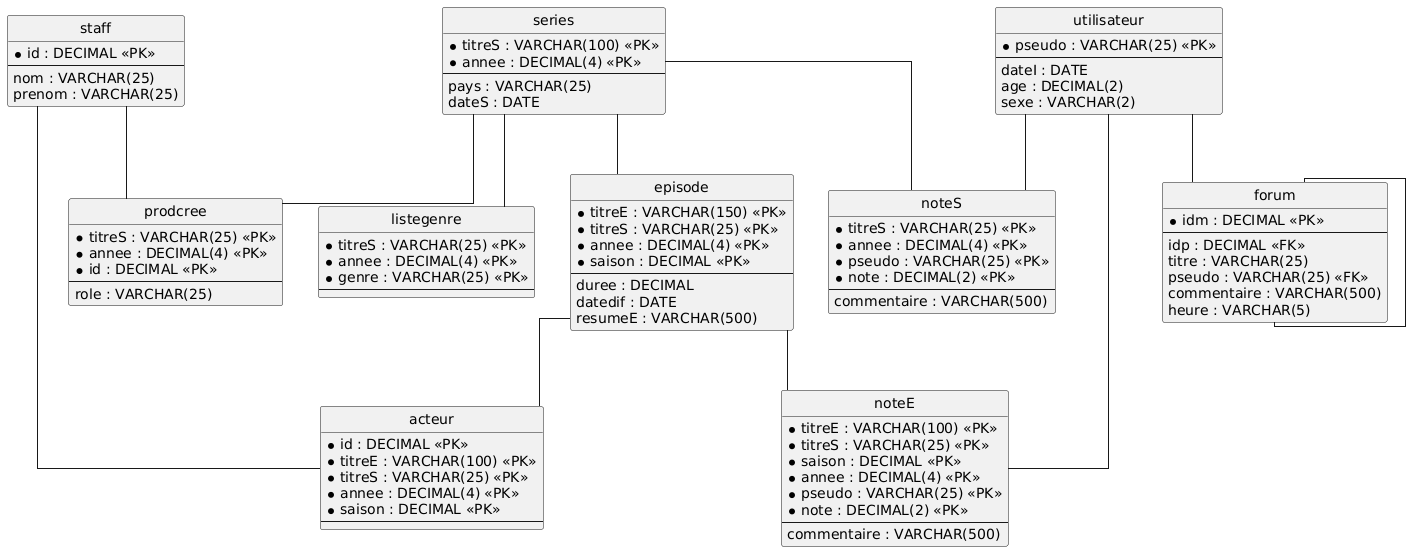

The diagram above was rendered by PlantUML. Its source (embedded in the PNG):
@startuml
hide circle
skinparam linetype ortho

entity "series" as series {
  * titreS : VARCHAR(100) <<PK>>
  * annee : DECIMAL(4) <<PK>>
  --
  pays : VARCHAR(25)
  dateS : DATE
}

entity "utilisateur" as utilisateur {
  * pseudo : VARCHAR(25) <<PK>>
  --
  dateI : DATE
  age : DECIMAL(2)
  sexe : VARCHAR(2)
}

entity "episode" as episode {
  * titreE : VARCHAR(150) <<PK>>
  * titreS : VARCHAR(25) <<PK>>
  * annee : DECIMAL(4) <<PK>>
  * saison : DECIMAL <<PK>>
  --
  duree : DECIMAL
  datedif : DATE
  resumeE : VARCHAR(500)
}

entity "staff" as staff {
  * id : DECIMAL <<PK>>
  --
  nom : VARCHAR(25)
  prenom : VARCHAR(25)
}

entity "forum" as forum {
  * idm : DECIMAL <<PK>>
  --
  idp : DECIMAL <<FK>>
  titre : VARCHAR(25)
  pseudo : VARCHAR(25) <<FK>>
  commentaire : VARCHAR(500)
  heure : VARCHAR(5)
}

entity "listegenre" as listegenre {
  * titreS : VARCHAR(25) <<PK>>
  * annee : DECIMAL(4) <<PK>>
  * genre : VARCHAR(25) <<PK>>
  --
}

entity "prodcree" as prodcree {
  * titreS : VARCHAR(25) <<PK>>
  * annee : DECIMAL(4) <<PK>>
  * id : DECIMAL <<PK>>
  --
  role : VARCHAR(25)
}

entity "acteur" as acteur {
  * id : DECIMAL <<PK>>
  * titreE : VARCHAR(100) <<PK>>
  * titreS : VARCHAR(25) <<PK>>
  * annee : DECIMAL(4) <<PK>>
  * saison : DECIMAL <<PK>>
  --
}

entity "noteS" as noteS {
  * titreS : VARCHAR(25) <<PK>>
  * annee : DECIMAL(4) <<PK>>
  * pseudo : VARCHAR(25) <<PK>>
  * note : DECIMAL(2) <<PK>>
  --
  commentaire : VARCHAR(500)
}

entity "noteE" as noteE {
  * titreE : VARCHAR(100) <<PK>>
  * titreS : VARCHAR(25) <<PK>>
  * saison : DECIMAL <<PK>>
  * annee : DECIMAL(4) <<PK>>
  * pseudo : VARCHAR(25) <<PK>>
  * note : DECIMAL(2) <<PK>>
  --
  commentaire : VARCHAR(500)
}

series -- episode
utilisateur -- forum
forum -- forum
series -- listegenre
series -- prodcree
staff -- prodcree
staff -- acteur
episode -- acteur
series -- noteS
utilisateur -- noteS
episode -- noteE
utilisateur -- noteE
@enduml